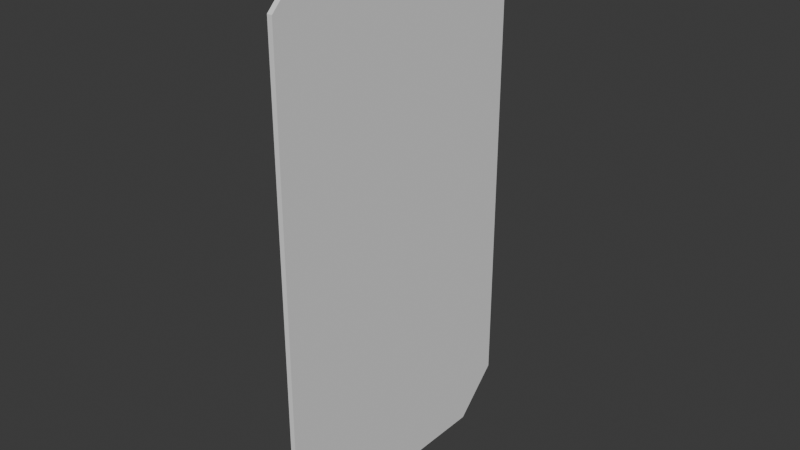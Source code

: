 # Source: UCX_TaskBoardMain_001.blend  (saved by Blender 4.0.36; exported with 4.5.12 LTS)
import bpy
from mathutils import Matrix  # noqa: F401  (used for matrix-valued properties, if any)

bpy.ops.wm.read_factory_settings(use_empty=True)
scene = bpy.context.scene
scene.name = 'Scene'

# ---- collections
col_collection = bpy.data.collections.new('Collection'); scene.collection.children.link(col_collection)

# ---- world
world_world = bpy.data.worlds.new('World'); scene.world = world_world
world_world.use_nodes = True; world_world.node_tree.nodes.clear()
_N = world_world.node_tree.nodes; _L = world_world.node_tree.links
n0 = _N.new('ShaderNodeOutputWorld'); n0.name = 'World Output'; n0.location = (300, 300)
n1 = _N.new('ShaderNodeBackground'); n1.name = 'Background'; n1.location = (10, 300)
n1.inputs[0].default_value = (0.05088, 0.05088, 0.05088, 1.0)
_L.new(n1.outputs[0], n0.inputs[0])
n0.is_active_output = True
world_world.color = (0.05088, 0.05088, 0.05088)
world_world.use_sun_shadow = False
world_world.sun_shadow_jitter_overblur = 0.0

# ---- meshes
me_ucx_taskboardmain_001 = bpy.data.meshes.new('UCX_TaskBoardMain_001')
me_ucx_taskboardmain_001.from_pydata([(-0.001343, 0.07813, 0.1213), (0.001343, 0.07813, 0.1213), (0.001343, 0.07813, -0.1213), (-0.001343, 0.07813, -0.1213), (-0.001343, -0.05472, 0.1447), (0.001343, -0.05472, 0.1447), (0.001343, 0.05472, 0.1447), (-0.001343, 0.05472, 0.1447), (0.001343, -0.07813, 0.1213), (0.001343, -0.07813, -0.1213), (0.001343, -0.05472, -0.1447), (0.001343, 0.05472, -0.1447), (-0.001343, 0.05472, -0.1447), (-0.001343, -0.05472, -0.1447), (-0.001343, -0.07813, -0.1213), (-0.001343, -0.07813, 0.1213)], [], [(0, 1, 2), (0, 2, 3), (4, 5, 6), (4, 6, 7), (6, 5, 8), (8, 9, 10), (10, 11, 2), (2, 1, 6), (6, 8, 10), (10, 2, 6), (12, 11, 10), (12, 10, 13), (14, 9, 8), (14, 8, 15), (3, 2, 11), (3, 11, 12), (9, 14, 13), (9, 13, 10), (5, 4, 15), (5, 15, 8), (1, 0, 7), (1, 7, 6), (12, 13, 14), (14, 15, 4), (4, 7, 0), (0, 3, 12), (12, 14, 4), (4, 0, 12)])
me_ucx_taskboardmain_001.update()

# ---- objects
ob_ucx_taskboardmain_001 = bpy.data.objects.new('UCX_TaskBoardMain_001', me_ucx_taskboardmain_001)

# ---- transforms, parenting, visibility, modifiers, constraints
ob_ucx_taskboardmain_001.location = (0.0, 0.0, 0.0)

# ---- collection membership
col_collection.objects.link(ob_ucx_taskboardmain_001)

# ---- scene / render settings (as saved in the file)
scene.frame_start = 1; scene.frame_end = 250; scene.frame_set(1)
scene.render.engine = 'BLENDER_EEVEE_NEXT'
scene.cycles.sampling_pattern = 'TABULATED_SOBOL'
bpy.context.view_layer.update()

# ---- added for rendering (the .blend has no active camera and no usable light): camera, sun
cam_auto = bpy.data.cameras.new('AutoCamera')
cam_auto.lens = 50.0
cam_auto.sensor_width = 36.0
cam_auto.clip_end = 1000.0
ob_auto_camera = bpy.data.objects.new('AutoCamera', cam_auto)
scene.collection.objects.link(ob_auto_camera)
ob_auto_camera.location = (0.304375, -0.36525, 0.2435)
ob_auto_camera.rotation_euler = (1.09748, -7.21219e-08, 0.694738)
scene.camera = ob_auto_camera
light_auto_sun = bpy.data.lights.new('AutoSun', 'SUN')
light_auto_sun.energy = 3.0
light_auto_sun.angle = 0.0523599
ob_auto_sun = bpy.data.objects.new('AutoSun', light_auto_sun)
scene.collection.objects.link(ob_auto_sun)
ob_auto_sun.rotation_euler = (0.872665, 0.174533, 0.523599)
bpy.context.view_layer.update()
